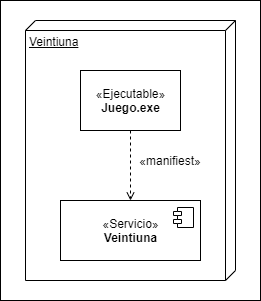

The diagram above was exported from draw.io. Its source (the exported page's mxGraphModel, read from the mxfile embedded in the PNG):
<mxGraphModel dx="1381" dy="787" grid="1" gridSize="10" guides="1" tooltips="1" connect="1" arrows="1" fold="1" page="1" pageScale="1" pageWidth="1169" pageHeight="827" math="0" shadow="0">
  <root>
    <mxCell id="0" />
    <mxCell id="1" parent="0" />
    <mxCell id="upq3Rp1NxlF5cf20f6Vu-11" value="" style="rounded=0;whiteSpace=wrap;html=1;" vertex="1" parent="1">
      <mxGeometry x="40" y="40" width="260" height="300" as="geometry" />
    </mxCell>
    <mxCell id="upq3Rp1NxlF5cf20f6Vu-9" value="Veintiuna" style="verticalAlign=top;align=left;spacingTop=8;spacingLeft=2;spacingRight=12;shape=cube;size=10;direction=south;fontStyle=4;html=1;" vertex="1" parent="1">
      <mxGeometry x="65" y="60" width="210" height="260" as="geometry" />
    </mxCell>
    <mxCell id="upq3Rp1NxlF5cf20f6Vu-2" value="«Servicio»&lt;br&gt;&lt;b&gt;Veintiuna&lt;/b&gt;" style="html=1;dropTarget=0;" vertex="1" parent="1">
      <mxGeometry x="100" y="240" width="140" height="60" as="geometry" />
    </mxCell>
    <mxCell id="upq3Rp1NxlF5cf20f6Vu-3" value="" style="shape=module;jettyWidth=8;jettyHeight=4;" vertex="1" parent="upq3Rp1NxlF5cf20f6Vu-2">
      <mxGeometry x="1" width="20" height="20" relative="1" as="geometry">
        <mxPoint x="-27" y="7" as="offset" />
      </mxGeometry>
    </mxCell>
    <mxCell id="upq3Rp1NxlF5cf20f6Vu-7" value="" style="edgeStyle=orthogonalEdgeStyle;rounded=0;orthogonalLoop=1;jettySize=auto;html=1;dashed=1;endArrow=open;endFill=0;" edge="1" parent="1" source="upq3Rp1NxlF5cf20f6Vu-4" target="upq3Rp1NxlF5cf20f6Vu-2">
      <mxGeometry relative="1" as="geometry" />
    </mxCell>
    <mxCell id="upq3Rp1NxlF5cf20f6Vu-4" value="«Ejecutable»&lt;br&gt;&lt;b&gt;Juego.exe&lt;/b&gt;" style="html=1;" vertex="1" parent="1">
      <mxGeometry x="120" y="110" width="100" height="60" as="geometry" />
    </mxCell>
    <mxCell id="upq3Rp1NxlF5cf20f6Vu-8" value="&lt;span&gt;«manifiest»&lt;/span&gt;" style="text;html=1;strokeColor=none;fillColor=none;align=center;verticalAlign=middle;whiteSpace=wrap;rounded=0;" vertex="1" parent="1">
      <mxGeometry x="190" y="190" width="40" height="20" as="geometry" />
    </mxCell>
  </root>
</mxGraphModel>